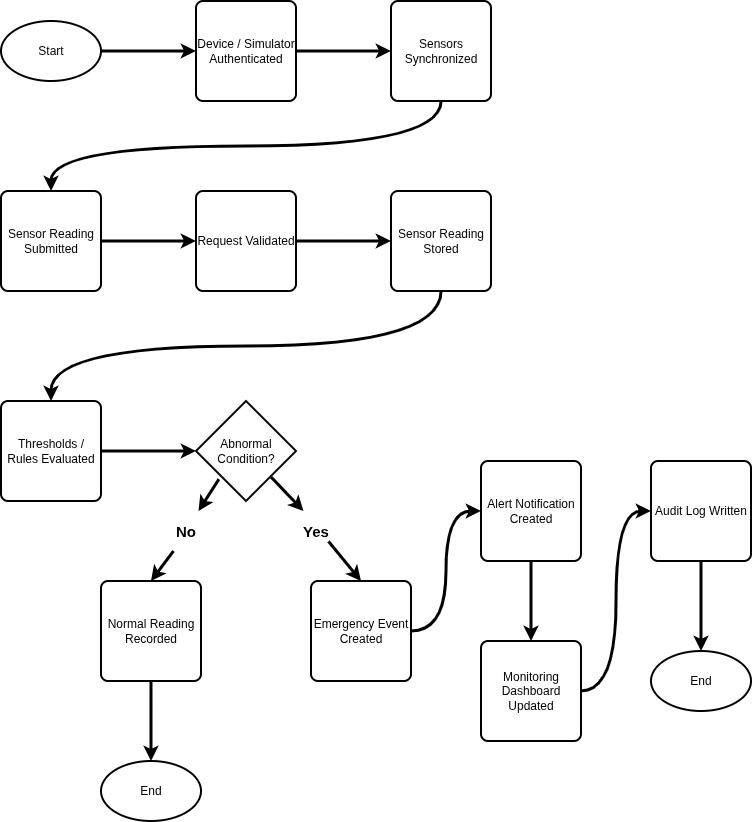

The diagram above was exported from draw.io. Its source (the exported page's mxGraphModel, read from the mxfile embedded in the PNG):
<mxGraphModel dx="1153" dy="708" grid="1" gridSize="10" guides="1" tooltips="1" connect="1" arrows="1" fold="1" page="1" pageScale="1" pageWidth="850" pageHeight="1100" math="0" shadow="0">
  <root>
    <mxCell id="0" />
    <mxCell id="1" parent="0" />
    <mxCell id="RtsBDLiQ-VXUFz0pjXxl-20" edge="1" parent="1" source="RtsBDLiQ-VXUFz0pjXxl-3" style="edgeStyle=orthogonalEdgeStyle;rounded=0;orthogonalLoop=1;jettySize=auto;html=1;entryX=0;entryY=0.5;entryDx=0;entryDy=0;fontStyle=1;strokeWidth=3;" target="RtsBDLiQ-VXUFz0pjXxl-4">
      <mxGeometry relative="1" as="geometry" />
    </mxCell>
    <mxCell id="RtsBDLiQ-VXUFz0pjXxl-3" parent="1" style="strokeWidth=2;html=1;shape=mxgraph.flowchart.start_1;whiteSpace=wrap;" value="Start" vertex="1">
      <mxGeometry height="60" width="100" x="200" y="40" as="geometry" />
    </mxCell>
    <mxCell id="RtsBDLiQ-VXUFz0pjXxl-21" edge="1" parent="1" source="RtsBDLiQ-VXUFz0pjXxl-4" style="edgeStyle=orthogonalEdgeStyle;rounded=0;orthogonalLoop=1;jettySize=auto;html=1;entryX=0;entryY=0.5;entryDx=0;entryDy=0;strokeWidth=3;exitX=1;exitY=0.5;exitDx=0;exitDy=0;" target="RtsBDLiQ-VXUFz0pjXxl-5">
      <mxGeometry relative="1" as="geometry" />
    </mxCell>
    <mxCell id="RtsBDLiQ-VXUFz0pjXxl-4" parent="1" style="rounded=1;whiteSpace=wrap;html=1;absoluteArcSize=1;arcSize=14;strokeWidth=2;" value="Device / Simulator Authenticated" vertex="1">
      <mxGeometry height="100" width="100" x="395" y="20" as="geometry" />
    </mxCell>
    <mxCell id="RtsBDLiQ-VXUFz0pjXxl-22" edge="1" parent="1" source="RtsBDLiQ-VXUFz0pjXxl-5" style="edgeStyle=orthogonalEdgeStyle;rounded=0;orthogonalLoop=1;jettySize=auto;html=1;entryX=0.5;entryY=0;entryDx=0;entryDy=0;strokeWidth=3;exitX=0.5;exitY=1;exitDx=0;exitDy=0;curved=1;" target="RtsBDLiQ-VXUFz0pjXxl-6">
      <mxGeometry relative="1" as="geometry" />
    </mxCell>
    <mxCell id="RtsBDLiQ-VXUFz0pjXxl-5" parent="1" style="rounded=1;whiteSpace=wrap;html=1;absoluteArcSize=1;arcSize=14;strokeWidth=2;" value="Sensors Synchronized" vertex="1">
      <mxGeometry height="100" width="100" x="590" y="20" as="geometry" />
    </mxCell>
    <mxCell id="RtsBDLiQ-VXUFz0pjXxl-23" edge="1" parent="1" source="RtsBDLiQ-VXUFz0pjXxl-6" style="edgeStyle=orthogonalEdgeStyle;rounded=0;orthogonalLoop=1;jettySize=auto;html=1;entryX=0;entryY=0.5;entryDx=0;entryDy=0;strokeWidth=3;curved=1;" target="RtsBDLiQ-VXUFz0pjXxl-7">
      <mxGeometry relative="1" as="geometry" />
    </mxCell>
    <mxCell id="RtsBDLiQ-VXUFz0pjXxl-6" parent="1" style="rounded=1;whiteSpace=wrap;html=1;absoluteArcSize=1;arcSize=14;strokeWidth=2;" value="Sensor Reading Submitted" vertex="1">
      <mxGeometry height="100" width="100" x="200" y="210" as="geometry" />
    </mxCell>
    <mxCell id="RtsBDLiQ-VXUFz0pjXxl-24" edge="1" parent="1" source="RtsBDLiQ-VXUFz0pjXxl-7" style="edgeStyle=orthogonalEdgeStyle;rounded=0;orthogonalLoop=1;jettySize=auto;html=1;entryX=0;entryY=0.5;entryDx=0;entryDy=0;strokeWidth=3;" target="RtsBDLiQ-VXUFz0pjXxl-10">
      <mxGeometry relative="1" as="geometry" />
    </mxCell>
    <mxCell id="RtsBDLiQ-VXUFz0pjXxl-7" parent="1" style="rounded=1;whiteSpace=wrap;html=1;absoluteArcSize=1;arcSize=14;strokeWidth=2;" value="Request Validated" vertex="1">
      <mxGeometry height="100" width="100" x="395" y="210" as="geometry" />
    </mxCell>
    <mxCell id="RtsBDLiQ-VXUFz0pjXxl-25" edge="1" parent="1" source="RtsBDLiQ-VXUFz0pjXxl-10" style="edgeStyle=orthogonalEdgeStyle;rounded=0;orthogonalLoop=1;jettySize=auto;html=1;entryX=0.5;entryY=0;entryDx=0;entryDy=0;strokeWidth=3;exitX=0.5;exitY=1;exitDx=0;exitDy=0;curved=1;" target="RtsBDLiQ-VXUFz0pjXxl-11">
      <mxGeometry relative="1" as="geometry" />
    </mxCell>
    <mxCell id="RtsBDLiQ-VXUFz0pjXxl-10" parent="1" style="rounded=1;whiteSpace=wrap;html=1;absoluteArcSize=1;arcSize=14;strokeWidth=2;" value="Sensor Reading Stored" vertex="1">
      <mxGeometry height="100" width="100" x="590" y="210" as="geometry" />
    </mxCell>
    <mxCell id="RtsBDLiQ-VXUFz0pjXxl-11" parent="1" style="rounded=1;whiteSpace=wrap;html=1;absoluteArcSize=1;arcSize=14;strokeWidth=2;" value="Thresholds / Rules Evaluated" vertex="1">
      <mxGeometry height="100" width="100" x="200" y="420" as="geometry" />
    </mxCell>
    <mxCell id="RtsBDLiQ-VXUFz0pjXxl-27" edge="1" parent="1" source="RtsBDLiQ-VXUFz0pjXxl-30" style="rounded=0;orthogonalLoop=1;jettySize=auto;html=1;entryX=0.5;entryY=0;entryDx=0;entryDy=0;exitX=0.751;exitY=0.761;exitDx=0;exitDy=0;exitPerimeter=0;strokeWidth=3;" target="RtsBDLiQ-VXUFz0pjXxl-15">
      <mxGeometry relative="1" as="geometry" />
    </mxCell>
    <mxCell id="RtsBDLiQ-VXUFz0pjXxl-12" parent="1" style="strokeWidth=2;html=1;shape=mxgraph.flowchart.decision;whiteSpace=wrap;" value="Abnormal Condition?" vertex="1">
      <mxGeometry height="100" width="100" x="395" y="420" as="geometry" />
    </mxCell>
    <mxCell id="RtsBDLiQ-VXUFz0pjXxl-14" parent="1" style="strokeWidth=2;html=1;shape=mxgraph.flowchart.start_1;whiteSpace=wrap;" value="End" vertex="1">
      <mxGeometry height="60" width="100" x="300" y="780" as="geometry" />
    </mxCell>
    <mxCell id="RtsBDLiQ-VXUFz0pjXxl-32" edge="1" parent="1" source="RtsBDLiQ-VXUFz0pjXxl-15" style="edgeStyle=orthogonalEdgeStyle;rounded=0;orthogonalLoop=1;jettySize=auto;html=1;entryX=0;entryY=0.5;entryDx=0;entryDy=0;strokeWidth=3;curved=1;" target="RtsBDLiQ-VXUFz0pjXxl-16">
      <mxGeometry relative="1" as="geometry" />
    </mxCell>
    <mxCell id="RtsBDLiQ-VXUFz0pjXxl-15" parent="1" style="rounded=1;whiteSpace=wrap;html=1;absoluteArcSize=1;arcSize=14;strokeWidth=2;" value="Emergency Event Created" vertex="1">
      <mxGeometry height="100" width="100" x="510" y="600" as="geometry" />
    </mxCell>
    <mxCell id="RtsBDLiQ-VXUFz0pjXxl-33" edge="1" parent="1" source="RtsBDLiQ-VXUFz0pjXxl-16" style="edgeStyle=orthogonalEdgeStyle;rounded=0;orthogonalLoop=1;jettySize=auto;html=1;entryX=0.5;entryY=0;entryDx=0;entryDy=0;strokeWidth=3;exitX=0.5;exitY=1;exitDx=0;exitDy=0;" target="RtsBDLiQ-VXUFz0pjXxl-17">
      <mxGeometry relative="1" as="geometry" />
    </mxCell>
    <mxCell id="RtsBDLiQ-VXUFz0pjXxl-16" parent="1" style="rounded=1;whiteSpace=wrap;html=1;absoluteArcSize=1;arcSize=14;strokeWidth=2;" value="Alert Notification Created" vertex="1">
      <mxGeometry height="100" width="100" x="680" y="480" as="geometry" />
    </mxCell>
    <mxCell id="RtsBDLiQ-VXUFz0pjXxl-34" edge="1" parent="1" source="RtsBDLiQ-VXUFz0pjXxl-17" style="edgeStyle=orthogonalEdgeStyle;rounded=0;orthogonalLoop=1;jettySize=auto;html=1;entryX=0;entryY=0.5;entryDx=0;entryDy=0;strokeWidth=3;exitX=1;exitY=0.5;exitDx=0;exitDy=0;curved=1;" target="RtsBDLiQ-VXUFz0pjXxl-18">
      <mxGeometry relative="1" as="geometry" />
    </mxCell>
    <mxCell id="RtsBDLiQ-VXUFz0pjXxl-17" parent="1" style="rounded=1;whiteSpace=wrap;html=1;absoluteArcSize=1;arcSize=14;strokeWidth=2;" value="Monitoring Dashboard Updated" vertex="1">
      <mxGeometry height="100" width="100" x="680" y="660" as="geometry" />
    </mxCell>
    <mxCell id="RtsBDLiQ-VXUFz0pjXxl-18" parent="1" style="rounded=1;whiteSpace=wrap;html=1;absoluteArcSize=1;arcSize=14;strokeWidth=2;" value="Audit Log Written" vertex="1">
      <mxGeometry height="100" width="100" x="850" y="480" as="geometry" />
    </mxCell>
    <mxCell id="RtsBDLiQ-VXUFz0pjXxl-19" parent="1" style="strokeWidth=2;html=1;shape=mxgraph.flowchart.start_1;whiteSpace=wrap;" value="End" vertex="1">
      <mxGeometry height="60" width="100" x="850" y="670" as="geometry" />
    </mxCell>
    <mxCell id="RtsBDLiQ-VXUFz0pjXxl-26" edge="1" parent="1" source="RtsBDLiQ-VXUFz0pjXxl-11" style="edgeStyle=orthogonalEdgeStyle;rounded=0;orthogonalLoop=1;jettySize=auto;html=1;entryX=0;entryY=0.5;entryDx=0;entryDy=0;entryPerimeter=0;strokeWidth=3;exitX=1;exitY=0.5;exitDx=0;exitDy=0;" target="RtsBDLiQ-VXUFz0pjXxl-12">
      <mxGeometry relative="1" as="geometry" />
    </mxCell>
    <mxCell id="RtsBDLiQ-VXUFz0pjXxl-31" edge="1" parent="1" source="RtsBDLiQ-VXUFz0pjXxl-13" style="edgeStyle=orthogonalEdgeStyle;rounded=0;orthogonalLoop=1;jettySize=auto;html=1;entryX=0.5;entryY=0;entryDx=0;entryDy=0;entryPerimeter=0;strokeWidth=3;" target="RtsBDLiQ-VXUFz0pjXxl-14">
      <mxGeometry relative="1" as="geometry" />
    </mxCell>
    <mxCell id="RtsBDLiQ-VXUFz0pjXxl-35" edge="1" parent="1" source="RtsBDLiQ-VXUFz0pjXxl-18" style="edgeStyle=orthogonalEdgeStyle;rounded=0;orthogonalLoop=1;jettySize=auto;html=1;entryX=0.5;entryY=0;entryDx=0;entryDy=0;entryPerimeter=0;strokeWidth=3;exitX=0.5;exitY=1;exitDx=0;exitDy=0;" target="RtsBDLiQ-VXUFz0pjXxl-19">
      <mxGeometry relative="1" as="geometry" />
    </mxCell>
    <mxCell id="RtsBDLiQ-VXUFz0pjXxl-13" parent="1" style="rounded=1;whiteSpace=wrap;html=1;absoluteArcSize=1;arcSize=14;strokeWidth=2;" value="Normal Reading Recorded" vertex="1">
      <mxGeometry height="100" width="100" x="300" y="600" as="geometry" />
    </mxCell>
    <mxCell id="g9ZSSujvoxu2B1YEf7jG-1" edge="1" parent="1" source="g9ZSSujvoxu2B1YEf7jG-2" style="rounded=0;orthogonalLoop=1;jettySize=auto;html=1;entryX=0.229;entryY=0.782;entryDx=0;entryDy=0;entryPerimeter=0;strokeWidth=3;endArrow=none;endFill=0;startArrow=classic;startFill=1;exitX=0.75;exitY=0;exitDx=0;exitDy=0;" target="RtsBDLiQ-VXUFz0pjXxl-12">
      <mxGeometry relative="1" as="geometry" />
    </mxCell>
    <mxCell id="g9ZSSujvoxu2B1YEf7jG-3" edge="1" parent="1" source="RtsBDLiQ-VXUFz0pjXxl-13" style="rounded=0;orthogonalLoop=1;jettySize=auto;html=1;entryX=0.25;entryY=1;entryDx=0;entryDy=0;strokeWidth=3;endArrow=none;endFill=0;startArrow=classic;startFill=1;exitX=0.5;exitY=0;exitDx=0;exitDy=0;" target="g9ZSSujvoxu2B1YEf7jG-2" value="">
      <mxGeometry relative="1" as="geometry">
        <mxPoint x="350" y="600" as="sourcePoint" />
        <mxPoint x="418" y="498" as="targetPoint" />
      </mxGeometry>
    </mxCell>
    <mxCell id="g9ZSSujvoxu2B1YEf7jG-2" parent="1" style="text;whiteSpace=wrap;html=1;align=center;verticalAlign=middle;fontStyle=1;fontSize=15;" value="&lt;font&gt;&lt;span&gt;No&lt;/span&gt;&lt;/font&gt;" vertex="1">
      <mxGeometry height="40" width="50" x="360" y="530" as="geometry" />
    </mxCell>
    <mxCell id="g9ZSSujvoxu2B1YEf7jG-5" edge="1" parent="1" source="RtsBDLiQ-VXUFz0pjXxl-12" style="rounded=0;orthogonalLoop=1;jettySize=auto;html=1;entryX=0.25;entryY=0;entryDx=0;entryDy=0;exitX=0.751;exitY=0.761;exitDx=0;exitDy=0;exitPerimeter=0;strokeWidth=3;" target="RtsBDLiQ-VXUFz0pjXxl-30" value="">
      <mxGeometry relative="1" as="geometry">
        <mxPoint x="470" y="496" as="sourcePoint" />
        <mxPoint x="560" y="600" as="targetPoint" />
      </mxGeometry>
    </mxCell>
    <mxCell id="RtsBDLiQ-VXUFz0pjXxl-30" parent="1" style="text;whiteSpace=wrap;html=1;align=center;verticalAlign=middle;fontStyle=1;fontSize=15;" value="&lt;font&gt;&lt;span&gt;Yes&lt;/span&gt;&lt;/font&gt;" vertex="1">
      <mxGeometry height="40" width="50" x="490" y="530" as="geometry" />
    </mxCell>
  </root>
</mxGraphModel>